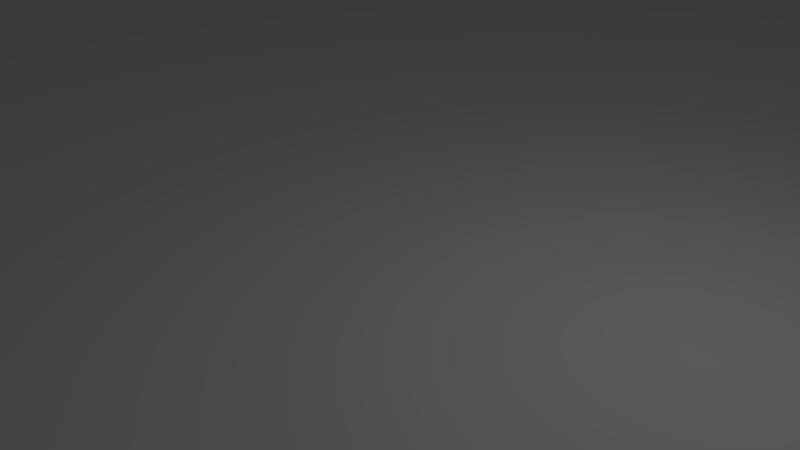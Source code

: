 # Source: go3.blend  (saved by Blender 2.79.0; exported with 4.5.12 LTS)
import bpy
from mathutils import Matrix  # noqa: F401  (used for matrix-valued properties, if any)

bpy.ops.wm.read_factory_settings(use_empty=True)
scene = bpy.context.scene
scene.name = 'Scene'

# ---- collections
col_collection_1 = bpy.data.collections.new('Collection 1'); scene.collection.children.link(col_collection_1)

# ---- materials (node trees are filled in below, after node groups)
mat_material = bpy.data.materials.new('Material')
mat_material.alpha_threshold = 0.0
mat_material.use_transparent_shadow = False
mat_material.roughness = 0.5
mat_material.line_color = (0.0, 0.0, 0.0, 1.0)

# ---- material node trees

# ---- world
world_world = bpy.data.worlds.new('World'); scene.world = world_world
world_world.color = (0.05088, 0.05088, 0.05088)
world_world.use_sun_shadow = False
world_world.sun_shadow_jitter_overblur = 0.0
world_world.cycles.sampling_method = 'MANUAL'

# ---- cameras
cam_camera = bpy.data.cameras.new('Camera')
cam_camera.clip_end = 100.0
cam_camera.lens = 35.0
cam_camera.sensor_width = 32.0
cam_camera.sensor_height = 18.0
cam_camera.ortho_scale = 7.314
cam_camera.dof.focus_distance = 0.0
cam_camera.dof.aperture_fstop = 128.0

# ---- lights
light_lamp = bpy.data.lights.new('Lamp', 'POINT')
light_lamp.transmission_factor = 0.0
light_lamp.cutoff_distance = 30.0
light_lamp.energy = 100.0
light_lamp.shadow_buffer_clip_start = 1.001
light_lamp.shadow_soft_size = 0.1
light_lamp.shadow_maximum_resolution = 0.006
light_lamp.use_absolute_resolution = True

# ---- meshes
me_cube_001 = bpy.data.meshes.new('Cube.001')
me_cube_001.from_pydata([(-1.52, -4.2, 10.0), (-2.4, -3.32, 10.0), (-1.638, -3.76, 10.0), (-1.96, -3.438, 10.0), (-2.4, -5.08, 10.0), (-1.96, -4.962, 10.0), (-1.638, -4.64, 10.0), (-3.28, -4.2, 10.0), (-3.162, -4.64, 10.0), (-2.84, -4.962, 10.0), (-2.84, -3.438, 10.0), (-3.162, -3.76, 10.0), (-2.4, -3.32, 5.0), (-1.96, -3.438, 5.0), (-1.638, -3.76, 5.0), (-3.28, -4.2, 5.0), (-2.84, -4.962, 5.0), (-3.162, -4.64, 5.0), (-3.162, -3.76, 5.0), (-2.84, -3.438, 5.0), (-2.4, -3.63, -15.0), (-2.112, -3.697, -15.0), (-1.905, -3.915, -15.0), (-2.895, -3.915, -15.0), (-2.688, -3.697, -15.0), (-2.4, -3.63, 5.0), (-2.97, -4.2, 5.0), (-2.685, -3.706, 5.0), (-2.894, -3.915, 5.0), (-2.4, -4.77, 5.0), (-2.894, -4.485, 5.0), (-2.685, -4.694, 5.0), (-1.83, -4.2, 5.0), (-2.115, -4.694, 5.0), (-1.906, -4.485, 5.0), (-2.97, -4.2, -15.0), (-2.688, -4.694, -15.0), (-2.895, -4.481, -15.0), (-1.83, -4.2, -15.0), (-2.4, -4.77, -15.0), (-1.905, -4.481, -15.0), (-2.112, -4.694, -15.0), (-1.52, -4.2, 5.0), (-2.4, -5.08, 5.0), (-1.638, -4.64, 5.0), (-1.96, -4.962, 5.0), (-1.906, -3.915, 5.0), (-2.115, -3.706, 5.0), (-2.4, -3.63, -17.5), (-2.112, -3.697, -17.5), (-1.905, -3.915, -17.5), (-2.895, -3.915, -17.5), (-2.688, -3.697, -17.5), (-2.97, -4.2, -17.5), (-2.688, -4.694, -17.5), (-2.895, -4.481, -17.5), (-1.83, -4.2, -17.5), (-2.4, -4.77, -17.5), (-1.905, -4.481, -17.5), (-2.112, -4.694, -17.5), (-2.6, -3.816, -17.5), (-2.744, -3.96, -17.5), (-2.672, -3.835, -17.5), (-2.725, -3.888, -17.5), (-2.478, -3.887, -17.5), (-2.528, -3.835, -17.5), (-2.6, -4.104, -17.5), (-2.466, -3.96, -17.5), (-2.528, -4.085, -17.5), (-2.478, -4.033, -17.5), (-2.725, -4.032, -17.5), (-2.672, -4.085, -17.5), (-2.6, -4.256, -17.5), (-2.672, -4.275, -17.5), (-2.725, -4.328, -17.5), (-2.478, -4.327, -17.5), (-2.528, -4.275, -17.5), (-2.468, -4.4, -17.5), (-2.528, -4.525, -17.5), (-2.478, -4.473, -17.5), (-2.744, -4.4, -17.5), (-2.6, -4.544, -17.5), (-2.725, -4.472, -17.5), (-2.672, -4.525, -17.5), (-2.2, -3.816, -17.5), (-2.336, -3.96, -17.5), (-2.272, -3.835, -17.5), (-2.324, -3.888, -17.5), (-2.075, -3.888, -17.5), (-2.128, -3.835, -17.5), (-2.2, -4.104, -17.5), (-2.056, -3.96, -17.5), (-2.128, -4.085, -17.5), (-2.075, -4.032, -17.5), (-2.324, -4.032, -17.5), (-2.272, -4.085, -17.5), (-2.272, -4.275, -17.5), (-2.324, -4.328, -17.5), (-2.2, -4.256, -17.5), (-2.075, -4.328, -17.5), (-2.128, -4.275, -17.5), (-2.2, -4.544, -17.5), (-2.056, -4.4, -17.5), (-2.128, -4.525, -17.5), (-2.075, -4.472, -17.5), (-2.338, -4.4, -17.5), (-2.324, -4.472, -17.5), (-2.272, -4.525, -17.5), (-2.744, -3.96, -15.0), (-2.725, -3.888, -15.0), (-2.672, -3.835, -15.0), (-2.6, -3.816, -15.0), (-2.466, -3.96, -15.0), (-2.528, -3.835, -15.0), (-2.478, -3.887, -15.0), (-2.478, -4.033, -15.0), (-2.528, -4.085, -15.0), (-2.6, -4.104, -15.0), (-2.672, -4.085, -15.0), (-2.725, -4.032, -15.0), (-2.744, -4.4, -15.0), (-2.6, -4.256, -15.0), (-2.725, -4.328, -15.0), (-2.672, -4.275, -15.0), (-2.528, -4.275, -15.0), (-2.478, -4.327, -15.0), (-2.468, -4.4, -15.0), (-2.478, -4.473, -15.0), (-2.528, -4.525, -15.0), (-2.6, -4.544, -15.0), (-2.672, -4.525, -15.0), (-2.725, -4.472, -15.0), (-2.2, -3.816, -15.0), (-2.324, -3.888, -15.0), (-2.272, -3.835, -15.0), (-2.056, -3.96, -15.0), (-2.128, -3.835, -15.0), (-2.075, -3.888, -15.0), (-2.2, -4.104, -15.0), (-2.075, -4.032, -15.0), (-2.128, -4.085, -15.0), (-2.336, -3.96, -15.0), (-2.272, -4.085, -15.0), (-2.324, -4.032, -15.0), (-2.324, -4.328, -15.0), (-2.272, -4.275, -15.0), (-2.2, -4.256, -15.0), (-2.056, -4.4, -15.0), (-2.128, -4.275, -15.0), (-2.075, -4.328, -15.0), (-2.075, -4.472, -15.0), (-2.128, -4.525, -15.0), (-2.2, -4.544, -15.0), (-2.338, -4.4, -15.0), (-2.272, -4.525, -15.0), (-2.324, -4.472, -15.0)], [], [(13, 14, 47, 25, 27, 19, 12), (27, 25, 20, 24), (42, 44, 45, 34, 32, 46, 47, 14), (7, 15, 17, 8), (8, 17, 16, 9), (9, 16, 43, 4), (4, 43, 45, 5), (5, 45, 44, 6), (6, 44, 42, 0), (29, 39, 41, 33), (33, 41, 40, 34), (34, 40, 38, 32), (39, 29, 31, 36), (36, 31, 30, 37), (37, 30, 26, 35), (1, 12, 19, 10), (10, 19, 18, 11), (11, 18, 15, 7), (12, 1, 3, 13), (13, 3, 2, 14), (14, 2, 0, 42), (41, 39, 57, 59), (27, 24, 23, 28), (28, 23, 35, 26), (20, 25, 47, 21), (21, 47, 46, 22), (22, 46, 32, 38), (1, 10, 11, 7, 8, 9, 4, 5, 6, 0, 2, 3), (126, 127, 128, 129, 130, 131, 120, 122, 123, 121, 124, 125), (141, 133, 134, 132, 136, 137, 135, 139, 140, 138, 142, 143), (146, 148, 149, 147, 150, 151, 152, 154, 155, 153, 144, 145), (112, 115, 116, 117, 118, 119, 108, 109, 110, 111, 113, 114), (54, 55, 80, 82, 83, 81, 78, 79, 77, 57), (20, 21, 49, 48), (24, 20, 48, 52), (38, 40, 58, 56), (37, 35, 53, 55), (40, 41, 59, 58), (36, 37, 55, 54), (23, 24, 52, 51), (21, 22, 50, 49), (35, 23, 51, 53), (56, 50, 22, 38), (39, 36, 54, 57), (33, 34, 45, 43, 29), (16, 31, 29, 43), (16, 17, 30, 31), (30, 17, 15, 26), (15, 18, 28, 26), (18, 19, 27, 28), (52, 48, 67, 64, 65, 60, 62), (91, 50, 56, 102, 99, 100, 98, 96, 97, 105, 106, 107, 101, 103, 104, 59, 57, 77, 75, 76, 72, 73, 74, 80, 55, 53, 51, 52, 62, 63, 61, 70, 71, 66, 68, 69, 67, 48, 84, 86, 87, 85, 94, 95, 90, 92, 93), (84, 48, 49, 50, 91, 88, 89), (60, 111, 110, 62), (62, 110, 109, 63), (63, 109, 108, 61), (117, 66, 71, 118), (118, 71, 70, 119), (119, 70, 61, 108), (102, 147, 149, 99), (99, 149, 148, 100), (100, 148, 146, 98), (153, 105, 97, 144), (144, 97, 96, 145), (145, 96, 98, 146), (91, 135, 137, 88), (88, 137, 136, 89), (89, 136, 132, 84), (141, 85, 87, 133), (133, 87, 86, 134), (134, 86, 84, 132), (101, 152, 151, 103), (103, 151, 150, 104), (104, 150, 147, 102), (90, 138, 140, 92), (92, 140, 139, 93), (93, 139, 135, 91), (77, 126, 125, 75), (75, 125, 124, 76), (76, 124, 121, 72), (120, 80, 74, 122), (122, 74, 73, 123), (123, 73, 72, 121), (105, 153, 155, 106), (106, 155, 154, 107), (107, 154, 152, 101), (85, 141, 143, 94), (94, 143, 142, 95), (95, 142, 138, 90), (81, 129, 128, 78), (78, 128, 127, 79), (79, 127, 126, 77), (67, 112, 114, 64), (64, 114, 113, 65), (65, 113, 111, 60), (80, 120, 131, 82), (82, 131, 130, 83), (83, 130, 129, 81), (66, 117, 116, 68), (68, 116, 115, 69), (69, 115, 112, 67), (59, 104, 102, 56, 58)])
me_cube_001.use_remesh_preserve_volume = False
me_cube_001.use_remesh_preserve_attributes = False
me_cube_001.use_mirror_vertex_groups = False
me_cube_001.update()
me_cube = bpy.data.meshes.new('Cube')
me_cube.from_pydata([(1.0, 1.0, -2.0), (1.0, -1.0, -2.0), (-1.0, -1.0, -2.0), (-1.0, 1.0, -2.0), (1.0, 1.0, 0.0), (1.0, -1.0, 0.0), (-1.0, -1.0, 0.0), (-1.0, 1.0, 0.0)], [], [(0, 1, 2, 3), (4, 7, 6, 5), (0, 4, 5, 1), (1, 5, 6, 2), (2, 6, 7, 3), (4, 0, 3, 7)])
me_cube.materials.append(mat_material)
me_cube.use_remesh_preserve_volume = False
me_cube.use_remesh_preserve_attributes = False
me_cube.use_mirror_vertex_groups = False
me_cube.update()

# ---- objects
ob_cube = bpy.data.objects.new('Cube', me_cube_001)
ob_floor = bpy.data.objects.new('Floor', me_cube)
ob_lamp = bpy.data.objects.new('Lamp', light_lamp)
ob_camera = bpy.data.objects.new('Camera', cam_camera)

# ---- transforms, parenting, visibility, modifiers, constraints
ob_cube.location = (0.0, 0.0, 4.0)
ob_cube.rotation_euler = (-0.0, 3.142, -0.0)
ob_cube.scale = (5.0, 5.0, 0.4)
ob_cube.lineart.crease_threshold = 0.0
ob_floor.location = (0.0, 0.0, 0.0)
ob_floor.scale = (50.0, 50.0, 10.0)
ob_floor.lock_rotations_4d = False
ob_floor.lock_scale = (True, True, True)
ob_floor.empty_display_type = 'ARROWS'
ob_floor.display_type = 'WIRE'
ob_floor.show_transparent = True
ob_floor.lineart.crease_threshold = 0.0
ob_lamp.location = (4.076, 1.005, 5.904)
ob_lamp.rotation_euler = (0.6503, 0.05522, 1.866)
ob_lamp.lock_rotations_4d = False
ob_lamp.empty_display_type = 'ARROWS'
ob_lamp.color = (0.0, 0.0, 0.0, 0.0)
ob_lamp.hide_viewport = True
ob_lamp.lineart.crease_threshold = 0.0
ob_camera.location = (7.481, -6.508, 5.344)
ob_camera.rotation_euler = (1.109, 0.0, 0.8149)
ob_camera.lock_rotations_4d = False
ob_camera.empty_display_type = 'ARROWS'
ob_camera.color = (0.0, 0.0, 0.0, 0.0)
ob_camera.hide_viewport = True
ob_camera.display_type = 'WIRE'
ob_camera.lineart.crease_threshold = 0.0

# ---- collection membership
col_collection_1.objects.link(ob_cube)
col_collection_1.objects.link(ob_floor)
col_collection_1.objects.link(ob_lamp)
col_collection_1.objects.link(ob_camera)

# ---- scene / render settings (as saved in the file)
scene.camera = ob_camera
scene.frame_start = 1; scene.frame_end = 250; scene.frame_set(188)
scene.render.engine = 'BLENDER_EEVEE_NEXT'
scene.render.resolution_percentage = 50
scene.render.dither_intensity = 0.0
scene.cycles.use_denoising = False
scene.cycles.samples = 128
scene.cycles.sampling_pattern = 'TABULATED_SOBOL'
scene.cycles.use_adaptive_sampling = False
scene.cycles.use_light_tree = False
scene.cycles.blur_glossy = 0.0
scene.cycles.sample_clamp_indirect = 0.0
scene.view_settings.view_transform = 'Standard'
scene.unit_settings.scale_length = 0.001
bpy.context.view_layer.update()
